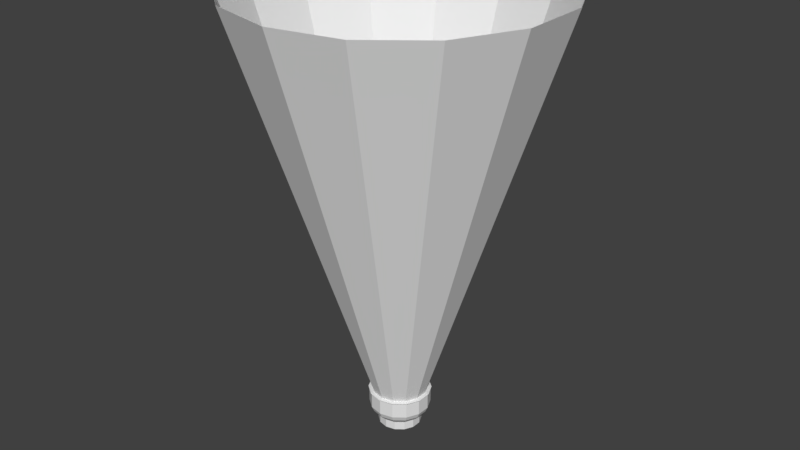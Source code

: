 # Source: Light.blend  (saved by Blender 2.77.0; exported with 4.5.12 LTS)
import bpy
from mathutils import Matrix  # noqa: F401  (used for matrix-valued properties, if any)

bpy.ops.wm.read_factory_settings(use_empty=True)
scene = bpy.context.scene
scene.name = 'Scene'

# ---- collections
col_collection_1 = bpy.data.collections.new('Collection 1'); scene.collection.children.link(col_collection_1)

# ---- materials (node trees are filled in below, after node groups)
mat_chrome_001 = bpy.data.materials.new('chrome.001')
mat_chrome_001.alpha_threshold = 0.0
mat_chrome_001.use_transparent_shadow = False
mat_chrome_001.roughness = 0.5
mat_chrome_001.line_color = (0.0, 0.0, 0.0, 1.0)
mat_licgt = bpy.data.materials.new('Licgt')
mat_licgt.alpha_threshold = 0.0
mat_licgt.use_transparent_shadow = False
mat_licgt.roughness = 0.5
mat_lightbeam = bpy.data.materials.new('LightBeam')
mat_lightbeam.alpha_threshold = 0.0
mat_lightbeam.use_transparent_shadow = False
mat_lightbeam.roughness = 0.5

# ---- material node trees

# ---- world
world_world = bpy.data.worlds.new('World'); scene.world = world_world
world_world.color = (0.05088, 0.05088, 0.05088)
world_world.use_sun_shadow = False
world_world.sun_shadow_jitter_overblur = 0.0
world_world.cycles.sampling_method = 'MANUAL'

# ---- meshes
me_cube = bpy.data.meshes.new('Cube')
me_cube.from_pydata([(5.804e-08, 0.3509, 0.03001), (0.0, 1.0, 0.8133), (0.1522, 0.3161, 0.03001), (0.4339, 0.901, 0.8133), (0.2743, 0.2188, 0.03001), (0.7818, 0.6235, 0.8133), (0.3421, 0.07807, 0.03001), (0.9749, 0.2225, 0.8133), (0.3421, -0.07807, 0.03001), (0.9749, -0.2225, 0.8133), (0.2743, -0.2188, 0.03001), (0.7818, -0.6235, 0.8133), (0.1522, -0.3161, 0.03001), (0.4339, -0.901, 0.8133), (1.11e-07, -0.3509, 0.03001), (1.51e-07, -1.0, 0.8133), (-0.1522, -0.3161, 0.03001), (-0.4339, -0.901, 0.8133), (-0.2743, -0.2188, 0.03001), (-0.7818, -0.6235, 0.8133), (-0.3421, -0.07807, 0.03001), (-0.9749, -0.2225, 0.8133), (-0.3421, 0.07807, 0.03001), (-0.9749, 0.2225, 0.8133), (-0.2743, 0.2188, 0.03001), (-0.7818, 0.6235, 0.8133), (-0.1522, 0.3161, 0.03001), (-0.4339, 0.901, 0.8133), (0.0, 1.0, 0.406), (0.4339, 0.901, 0.406), (0.7818, 0.6235, 0.406), (0.9749, 0.2225, 0.406), (0.9749, -0.2225, 0.406), (0.7818, -0.6235, 0.406), (0.4339, -0.901, 0.406), (1.51e-07, -1.0, 0.406), (-0.4339, -0.901, 0.406), (-0.7818, -0.6235, 0.406), (-0.9749, -0.2225, 0.406), (-0.9749, 0.2225, 0.406), (-0.7818, 0.6235, 0.406), (-0.4339, 0.901, 0.406), (0.5655, 1.174, 1.13), (-2.713e-08, 1.303, 1.13), (1.019, 0.8127, 1.13), (1.271, 0.29, 1.13), (1.271, -0.29, 1.13), (1.019, -0.8127, 1.13), (0.5655, -1.174, 1.13), (1.697e-07, -1.303, 1.13), (-0.5655, -1.174, 1.13), (-1.019, -0.8127, 1.13), (-1.271, -0.29, 1.13), (-1.271, 0.29, 1.13), (-1.019, 0.8127, 1.13), (-0.5655, 1.174, 1.13), (0.6135, 1.274, 1.376), (-3.629e-08, 1.414, 1.376), (1.106, 0.8816, 1.376), (1.379, 0.3147, 1.376), (1.379, -0.3147, 1.376), (1.106, -0.8816, 1.376), (0.6135, -1.274, 1.376), (1.772e-07, -1.414, 1.376), (-0.6135, -1.274, 1.376), (-1.106, -0.8816, 1.376), (-1.379, -0.3147, 1.376), (-1.379, 0.3147, 1.376), (-1.106, 0.8816, 1.376), (-0.6135, 1.274, 1.376), (0.6135, 1.274, 2.085), (-3.629e-08, 1.414, 2.085), (1.106, 0.8816, 2.085), (1.379, 0.3147, 2.085), (1.379, -0.3147, 2.085), (1.106, -0.8816, 2.085), (0.6135, -1.274, 2.085), (1.772e-07, -1.414, 2.085), (-0.6135, -1.274, 2.085), (-1.106, -0.8816, 2.085), (-1.379, -0.3147, 2.085), (-1.379, 0.3147, 2.085), (-1.106, 0.8816, 2.085), (-0.6135, 1.274, 2.085), (0.6307, 1.31, 2.135), (-3.838e-08, 1.454, 2.135), (1.136, 0.9063, 2.135), (1.417, 0.3235, 2.135), (1.417, -0.3235, 2.135), (1.136, -0.9063, 2.135), (0.6307, -1.31, 2.135), (1.811e-07, -1.454, 2.135), (-0.6307, -1.31, 2.135), (-1.136, -0.9063, 2.135), (-1.417, -0.3235, 2.135), (-1.417, 0.3235, 2.135), (-1.136, 0.9063, 2.135), (-0.6307, 1.31, 2.135), (0.5503, 1.143, 2.163), (-3.24e-08, 1.268, 2.163), (0.9915, 0.7907, 2.163), (1.236, 0.2822, 2.163), (1.236, -0.2822, 2.163), (0.9915, -0.7907, 2.163), (0.5503, -1.143, 2.163), (1.591e-07, -1.268, 2.163), (-0.5503, -1.143, 2.163), (-0.9915, -0.7907, 2.163), (-1.236, -0.2822, 2.163), (-1.236, 0.2822, 2.163), (-0.9915, 0.7907, 2.163), (-0.5503, 1.143, 2.163), (0.5503, 1.143, 1.319), (-3.24e-08, 1.268, 1.319), (0.9915, 0.7907, 1.319), (1.236, 0.2822, 1.319), (1.236, -0.2822, 1.319), (0.9915, -0.7907, 1.319), (0.5503, -1.143, 1.319), (1.591e-07, -1.268, 1.319), (-0.5503, -1.143, 1.319), (-0.9915, -0.7907, 1.319), (-1.236, -0.2822, 1.319), (-1.236, 0.2822, 1.319), (-0.9915, 0.7907, 1.319), (-0.5503, 1.143, 1.319), (0.4294, 0.8917, 0.9022), (-9.397e-09, 0.9898, 0.9022), (0.7738, 0.6171, 0.9022), (0.9649, 0.2202, 0.9022), (0.9649, -0.2202, 0.9022), (0.7738, -0.6171, 0.9022), (0.4294, -0.8917, 0.9022), (1.401e-07, -0.9898, 0.9022), (-0.4294, -0.8917, 0.9022), (-0.7738, -0.6171, 0.9022), (-0.9649, -0.2202, 0.9022), (-0.9649, 0.2202, 0.9022), (-0.7738, 0.6171, 0.9022), (-0.4294, 0.8917, 0.9022), (0.09353, 0.1942, 0.9022), (5.29e-08, 0.2156, 0.9022), (0.1685, 0.1344, 0.9022), (0.2102, 0.04797, 0.9022), (0.2102, -0.04797, 0.9022), (0.1685, -0.1344, 0.9022), (0.09353, -0.1942, 0.9022), (8.545e-08, -0.2156, 0.9022), (-0.09353, -0.1942, 0.9022), (-0.1685, -0.1344, 0.9022), (-0.2102, -0.04797, 0.9022), (-0.2102, 0.04797, 0.9022), (-0.1685, 0.1344, 0.9022), (-0.09353, 0.1942, 0.9022), (0.09356, 0.1943, 1.125), (5.237e-08, 0.2156, 1.125), (0.1686, 0.1344, 1.125), (0.2102, 0.04798, 1.125), (0.2102, -0.04798, 1.125), (0.1686, -0.1344, 1.125), (0.09356, -0.1943, 1.125), (8.493e-08, -0.2156, 1.125), (-0.09356, -0.1943, 1.125), (-0.1686, -0.1344, 1.125), (-0.2102, -0.04798, 1.125), (-0.2102, 0.04798, 1.125), (-0.1686, 0.1344, 1.125), (-0.09356, 0.1943, 1.125), (0.1322, 0.2745, 1.405), (4.543e-08, 0.3047, 1.405), (0.2382, 0.19, 1.405), (0.2971, 0.0678, 1.405), (0.2971, -0.0678, 1.405), (0.2382, -0.19, 1.405), (0.1322, -0.2745, 1.405), (9.144e-08, -0.3047, 1.405), (-0.1322, -0.2745, 1.405), (-0.2382, -0.19, 1.405), (-0.2971, -0.0678, 1.405), (-0.2971, 0.0678, 1.405), (-0.2382, 0.19, 1.405), (-0.1322, 0.2745, 1.405), (7.078e-08, 4.257e-09, 1.579), (3.171, 6.585, 20.9), (-5.468e-07, 7.309, 20.9), (5.715, 4.557, 20.9), (7.126, 1.626, 20.9), (7.126, -1.626, 20.9), (5.715, -4.557, 20.9), (3.171, -6.585, 20.9), (5.568e-07, -7.309, 20.9), (-3.171, -6.585, 20.9), (-5.715, -4.557, 20.9), (-7.126, -1.626, 20.9), (-7.126, 1.626, 20.9), (-5.715, 4.557, 20.9), (-3.171, 6.585, 20.9), (0.5524, 1.147, 2.187), (-3.217e-08, 1.273, 2.187), (0.9955, 0.7939, 2.187), (1.241, 0.2833, 2.187), (1.241, -0.2833, 2.187), (0.9955, -0.7939, 2.187), (0.5524, -1.147, 2.187), (1.601e-07, -1.273, 2.187), (-0.5524, -1.147, 2.187), (-0.9955, -0.7939, 2.187), (-1.241, -0.2833, 2.187), (-1.241, 0.2833, 2.187), (-0.9955, 0.7939, 2.187), (-0.5524, 1.147, 2.187)], [], [(28, 1, 3, 29), (29, 3, 5, 30), (30, 5, 7, 31), (31, 7, 9, 32), (32, 9, 11, 33), (33, 11, 13, 34), (34, 13, 15, 35), (35, 15, 17, 36), (36, 17, 19, 37), (37, 19, 21, 38), (38, 21, 23, 39), (39, 23, 25, 40), (17, 15, 49, 50), (40, 25, 27, 41), (41, 27, 1, 28), (0, 2, 4, 6, 8, 10, 12, 14, 16, 18, 20, 22, 24, 26), (26, 41, 28, 0), (24, 40, 41, 26), (22, 39, 40, 24), (20, 38, 39, 22), (18, 37, 38, 20), (16, 36, 37, 18), (14, 35, 36, 16), (12, 34, 35, 14), (10, 33, 34, 12), (8, 32, 33, 10), (6, 31, 32, 8), (4, 30, 31, 6), (2, 29, 30, 4), (0, 28, 29, 2), (48, 47, 61, 62), (3, 1, 43, 42), (27, 25, 54, 55), (13, 11, 47, 48), (23, 21, 52, 53), (9, 7, 45, 46), (19, 17, 50, 51), (1, 27, 55, 43), (5, 3, 42, 44), (15, 13, 48, 49), (25, 23, 53, 54), (11, 9, 46, 47), (21, 19, 51, 52), (7, 5, 44, 45), (64, 63, 77, 78), (43, 55, 69, 57), (49, 48, 62, 63), (50, 49, 63, 64), (42, 43, 57, 56), (51, 50, 64, 65), (44, 42, 56, 58), (52, 51, 65, 66), (45, 44, 58, 59), (53, 52, 66, 67), (46, 45, 59, 60), (54, 53, 67, 68), (47, 46, 60, 61), (55, 54, 68, 69), (79, 78, 92, 93), (56, 57, 71, 70), (65, 64, 78, 79), (58, 56, 70, 72), (66, 65, 79, 80), (59, 58, 72, 73), (67, 66, 80, 81), (60, 59, 73, 74), (68, 67, 81, 82), (61, 60, 74, 75), (69, 68, 82, 83), (62, 61, 75, 76), (57, 69, 83, 71), (63, 62, 76, 77), (95, 94, 108, 109), (72, 70, 84, 86), (80, 79, 93, 94), (73, 72, 86, 87), (81, 80, 94, 95), (74, 73, 87, 88), (82, 81, 95, 96), (75, 74, 88, 89), (83, 82, 96, 97), (76, 75, 89, 90), (71, 83, 97, 85), (77, 76, 90, 91), (78, 77, 91, 92), (70, 71, 85, 84), (103, 102, 116, 117), (88, 87, 101, 102), (96, 95, 109, 110), (89, 88, 102, 103), (97, 96, 110, 111), (90, 89, 103, 104), (85, 97, 111, 99), (91, 90, 104, 105), (92, 91, 105, 106), (84, 85, 99, 98), (93, 92, 106, 107), (86, 84, 98, 100), (94, 93, 107, 108), (87, 86, 100, 101), (113, 125, 139, 127), (111, 110, 124, 125), (104, 103, 117, 118), (99, 111, 125, 113), (105, 104, 118, 119), (106, 105, 119, 120), (98, 99, 113, 112), (107, 106, 120, 121), (100, 98, 112, 114), (108, 107, 121, 122), (101, 100, 114, 115), (109, 108, 122, 123), (102, 101, 115, 116), (110, 109, 123, 124), (134, 133, 147, 148), (119, 118, 132, 133), (120, 119, 133, 134), (112, 113, 127, 126), (121, 120, 134, 135), (114, 112, 126, 128), (122, 121, 135, 136), (115, 114, 128, 129), (123, 122, 136, 137), (116, 115, 129, 130), (124, 123, 137, 138), (117, 116, 130, 131), (125, 124, 138, 139), (118, 117, 131, 132), (150, 149, 163, 164), (126, 127, 141, 140), (135, 134, 148, 149), (128, 126, 140, 142), (136, 135, 149, 150), (129, 128, 142, 143), (137, 136, 150, 151), (130, 129, 143, 144), (138, 137, 151, 152), (131, 130, 144, 145), (139, 138, 152, 153), (132, 131, 145, 146), (127, 139, 153, 141), (133, 132, 146, 147), (158, 157, 171, 172), (143, 142, 156, 157), (151, 150, 164, 165), (144, 143, 157, 158), (152, 151, 165, 166), (145, 144, 158, 159), (153, 152, 166, 167), (146, 145, 159, 160), (141, 153, 167, 155), (147, 146, 160, 161), (148, 147, 161, 162), (140, 141, 155, 154), (149, 148, 162, 163), (142, 140, 154, 156), (181, 180, 182), (166, 165, 179, 180), (159, 158, 172, 173), (167, 166, 180, 181), (160, 159, 173, 174), (155, 167, 181, 169), (161, 160, 174, 175), (162, 161, 175, 176), (154, 155, 169, 168), (163, 162, 176, 177), (156, 154, 168, 170), (164, 163, 177, 178), (157, 156, 170, 171), (165, 164, 178, 179), (174, 173, 182), (169, 181, 182), (175, 174, 182), (176, 175, 182), (168, 169, 182), (177, 176, 182), (170, 168, 182), (178, 177, 182), (171, 170, 182), (179, 178, 182), (172, 171, 182), (180, 179, 182), (173, 172, 182), (103, 188, 187, 102), (110, 111, 196, 195), (103, 104, 189, 188), (111, 99, 184, 196), (104, 105, 190, 189), (105, 106, 191, 190), (99, 98, 183, 184), (106, 107, 192, 191), (98, 100, 185, 183), (107, 108, 193, 192), (100, 101, 186, 185), (108, 109, 194, 193), (101, 102, 187, 186), (109, 110, 195, 194), (199, 200, 201, 202, 203, 204, 205, 206, 207, 208, 209, 210, 198, 197)])
me_cube.polygons.foreach_set('material_index', [0, 0, 0, 0, 0, 0, 0, 0, 0, 0, 0, 0, 0, 0, 0, 0, 0, 0, 0, 0, 0, 0, 0, 0, 0, 0, 0, 0, 0, 0, 0, 0, 0, 0, 0, 0, 0, 0, 0, 0, 0, 0, 0, 0, 0, 0, 0, 0, 0, 0, 0, 0, 0, 0, 0, 0, 0, 0, 0, 0, 0, 0, 0, 0, 0, 0, 0, 0, 0, 0, 0, 0, 0, 0, 0, 0, 0, 0, 0, 0, 0, 0, 0, 0, 0, 0, 0, 0, 0, 0, 0, 0, 0, 0, 0, 0, 0, 0, 0, 0, 0, 0, 0, 0, 0, 0, 0, 0, 0, 0, 0, 0, 0, 0, 0, 0, 0, 0, 0, 0, 0, 0, 0, 0, 0, 0, 0, 0, 0, 0, 0, 0, 0, 0, 0, 0, 0, 0, 0, 0, 0, 0, 1, 0, 0, 0, 0, 0, 0, 0, 0, 0, 0, 0, 0, 0, 1, 1, 1, 1, 1, 1, 1, 1, 1, 1, 1, 1, 1, 1, 1, 1, 1, 1, 1, 1, 1, 1, 1, 1, 1, 1, 1, 2, 2, 2, 2, 2, 2, 2, 2, 2, 2, 2, 2, 2, 2, 2])
_uv = me_cube.uv_layers.new(name='UVMap')
_uv.uv.foreach_set('vector', [0.0, 0.0, 1.0, 0.0, 1.0, 1.0, 0.0, 1.0, 0.0, 0.0, 1.0, 0.0, 1.0, 1.0, 0.0, 1.0, 0.0, 0.0, 1.0, 0.0, 1.0, 1.0, 0.0, 1.0, 0.0, 0.0, 1.0, 0.0, 1.0, 1.0, 0.0, 1.0, 0.0, 0.0, 1.0, 0.0, 1.0, 1.0, 0.0, 1.0, 0.0, 0.0, 1.0, 0.0, 1.0, 1.0, 0.0, 1.0, 0.0, 0.0, 1.0, 0.0, 1.0, 1.0, 0.0, 1.0, 0.0, 0.0, 1.0, 0.0, 1.0, 1.0, 0.0, 1.0, 0.0, 0.0, 1.0, 0.0, 1.0, 1.0, 0.0, 1.0, 0.0, 0.0, 1.0, 0.0, 1.0, 1.0, 0.0, 1.0, 0.0, 0.0, 1.0, 0.0, 1.0, 1.0, 0.0, 1.0, 0.0, 0.0, 1.0, 0.0, 1.0, 1.0, 0.0, 1.0, 0.0, 0.0, 1.0, 0.0, 1.0, 1.0, 0.0, 1.0, 0.0, 0.0, 1.0, 0.0, 1.0, 1.0, 0.0, 1.0, 0.0, 0.0, 1.0, 0.0, 1.0, 1.0, 0.0, 1.0, 0.5, 1.0, 0.7169, 0.9505, 0.8909, 0.8117, 0.9875, 0.6113, 0.9875, 0.3887, 0.8909, 0.1883, 0.7169, 0.04952, 0.5, 0.0, 0.2831, 0.04952, 0.1091, 0.1883, 0.01254, 0.3887, 0.01254, 0.6113, 0.1091, 0.8117, 0.2831, 0.9505, 0.0, 0.0, 1.0, 0.0, 1.0, 1.0, 0.0, 1.0, 0.0, 0.0, 1.0, 0.0, 1.0, 1.0, 0.0, 1.0, 0.0, 0.0, 1.0, 0.0, 1.0, 1.0, 0.0, 1.0, 0.0, 0.0, 1.0, 0.0, 1.0, 1.0, 0.0, 1.0, 0.0, 0.0, 1.0, 0.0, 1.0, 1.0, 0.0, 1.0, 0.0, 0.0, 1.0, 0.0, 1.0, 1.0, 0.0, 1.0, 0.0, 0.0, 1.0, 0.0, 1.0, 1.0, 0.0, 1.0, 0.0, 0.0, 1.0, 0.0, 1.0, 1.0, 0.0, 1.0, 0.0, 0.0, 1.0, 0.0, 1.0, 1.0, 0.0, 1.0, 0.0, 0.0, 1.0, 0.0, 1.0, 1.0, 0.0, 1.0, 0.0, 0.0, 1.0, 0.0, 1.0, 1.0, 0.0, 1.0, 0.0, 0.0, 1.0, 0.0, 1.0, 1.0, 0.0, 1.0, 0.0, 0.0, 1.0, 0.0, 1.0, 1.0, 0.0, 1.0, 0.0, 0.0, 1.0, 0.0, 1.0, 1.0, 0.0, 1.0, 0.0, 0.0, 1.0, 0.0, 1.0, 1.0, 0.0, 1.0, 0.0, 0.0, 1.0, 0.0, 1.0, 1.0, 0.0, 1.0, 0.0, 0.0, 1.0, 0.0, 1.0, 1.0, 0.0, 1.0, 0.0, 0.0, 1.0, 0.0, 1.0, 1.0, 0.0, 1.0, 0.0, 0.0, 1.0, 0.0, 1.0, 1.0, 0.0, 1.0, 0.0, 0.0, 1.0, 0.0, 1.0, 1.0, 0.0, 1.0, 0.0, 0.0, 1.0, 0.0, 1.0, 1.0, 0.0, 1.0, 0.0, 0.0, 1.0, 0.0, 1.0, 1.0, 0.0, 1.0, 0.0, 0.0, 1.0, 0.0, 1.0, 1.0, 0.0, 1.0, 0.0, 0.0, 1.0, 0.0, 1.0, 1.0, 0.0, 1.0, 0.0, 0.0, 1.0, 0.0, 1.0, 1.0, 0.0, 1.0, 0.0, 0.0, 1.0, 0.0, 1.0, 1.0, 0.0, 1.0, 0.0, 0.0, 1.0, 0.0, 1.0, 1.0, 0.0, 1.0, 0.0, 0.0, 1.0, 0.0, 1.0, 1.0, 0.0, 1.0, 0.0, 0.0, 1.0, 0.0, 1.0, 1.0, 0.0, 1.0, 0.0, 0.0, 1.0, 0.0, 1.0, 1.0, 0.0, 1.0, 0.0, 0.0, 1.0, 0.0, 1.0, 1.0, 0.0, 1.0, 0.0, 0.0, 1.0, 0.0, 1.0, 1.0, 0.0, 1.0, 0.0, 0.0, 1.0, 0.0, 1.0, 1.0, 0.0, 1.0, 0.0, 0.0, 1.0, 0.0, 1.0, 1.0, 0.0, 1.0, 0.0, 0.0, 1.0, 0.0, 1.0, 1.0, 0.0, 1.0, 0.0, 0.0, 1.0, 0.0, 1.0, 1.0, 0.0, 1.0, 0.0, 0.0, 1.0, 0.0, 1.0, 1.0, 0.0, 1.0, 0.0, 0.0, 1.0, 0.0, 1.0, 1.0, 0.0, 1.0, 0.0, 0.0, 1.0, 0.0, 1.0, 1.0, 0.0, 1.0, 0.0, 0.0, 1.0, 0.0, 1.0, 1.0, 0.0, 1.0, 0.0, 0.0, 1.0, 0.0, 1.0, 1.0, 0.0, 1.0, 0.0, 0.0, 1.0, 0.0, 1.0, 1.0, 0.0, 1.0, 0.0, 0.0, 1.0, 0.0, 1.0, 1.0, 0.0, 1.0, 0.0, 0.0, 1.0, 0.0, 1.0, 1.0, 0.0, 1.0, 0.0, 0.0, 1.0, 0.0, 1.0, 1.0, 0.0, 1.0, 0.0, 0.0, 1.0, 0.0, 1.0, 1.0, 0.0, 1.0, 0.0, 0.0, 1.0, 0.0, 1.0, 1.0, 0.0, 1.0, 0.0, 0.0, 1.0, 0.0, 1.0, 1.0, 0.0, 1.0, 0.0, 0.0, 1.0, 0.0, 1.0, 1.0, 0.0, 1.0, 0.0, 0.0, 1.0, 0.0, 1.0, 1.0, 0.0, 1.0, 0.0, 0.0, 1.0, 0.0, 1.0, 1.0, 0.0, 1.0, 0.0, 0.0, 1.0, 0.0, 1.0, 1.0, 0.0, 1.0, 0.0, 0.0, 1.0, 0.0, 1.0, 1.0, 0.0, 1.0, 0.0, 0.0, 1.0, 0.0, 1.0, 1.0, 0.0, 1.0, 0.0, 0.0, 1.0, 0.0, 1.0, 1.0, 0.0, 1.0, 0.0, 0.0, 1.0, 0.0, 1.0, 1.0, 0.0, 1.0, 0.0, 0.0, 1.0, 0.0, 1.0, 1.0, 0.0, 1.0, 0.0, 0.0, 1.0, 0.0, 1.0, 1.0, 0.0, 1.0, 0.0, 0.0, 1.0, 0.0, 1.0, 1.0, 0.0, 1.0, 0.0, 0.0, 1.0, 0.0, 1.0, 1.0, 0.0, 1.0, 0.0, 0.0, 1.0, 0.0, 1.0, 1.0, 0.0, 1.0, 0.0, 0.0, 1.0, 0.0, 1.0, 1.0, 0.0, 1.0, 0.0, 0.0, 1.0, 0.0, 1.0, 1.0, 0.0, 1.0, 0.0, 0.0, 1.0, 0.0, 1.0, 1.0, 0.0, 1.0, 0.0, 0.0, 1.0, 0.0, 1.0, 1.0, 0.0, 1.0, 0.0, 0.0, 1.0, 0.0, 1.0, 1.0, 0.0, 1.0, 0.0, 0.0, 1.0, 0.0, 1.0, 1.0, 0.0, 1.0, 0.0, 0.0, 1.0, 0.0, 1.0, 1.0, 0.0, 1.0, 0.0, 0.0, 1.0, 0.0, 1.0, 1.0, 0.0, 1.0, 0.0, 0.0, 1.0, 0.0, 1.0, 1.0, 0.0, 1.0, 0.0, 0.0, 1.0, 0.0, 1.0, 1.0, 0.0, 1.0, 0.0, 0.0, 1.0, 0.0, 1.0, 1.0, 0.0, 1.0, 0.0, 0.0, 1.0, 0.0, 1.0, 1.0, 0.0, 1.0, 0.0, 0.0, 1.0, 0.0, 1.0, 1.0, 0.0, 1.0, 0.0, 0.0, 1.0, 0.0, 1.0, 1.0, 0.0, 1.0, 0.0, 0.0, 1.0, 0.0, 1.0, 1.0, 0.0, 1.0, 0.0, 0.0, 1.0, 0.0, 1.0, 1.0, 0.0, 1.0, 0.0, 0.0, 1.0, 0.0, 1.0, 1.0, 0.0, 1.0, 0.0, 0.0, 1.0, 0.0, 1.0, 1.0, 0.0, 1.0, 0.0, 0.0, 1.0, 0.0, 1.0, 1.0, 0.0, 1.0, 0.0, 0.0, 1.0, 0.0, 1.0, 1.0, 0.0, 1.0, 0.0, 0.0, 1.0, 0.0, 1.0, 1.0, 0.0, 1.0, 0.0, 0.0, 1.0, 0.0, 1.0, 1.0, 0.0, 1.0, 0.0, 0.0, 1.0, 0.0, 1.0, 1.0, 0.0, 1.0, 0.0, 0.0, 1.0, 0.0, 1.0, 1.0, 0.0, 1.0, 0.0, 0.0, 1.0, 0.0, 1.0, 1.0, 0.0, 1.0, 0.0, 0.0, 1.0, 0.0, 1.0, 1.0, 0.0, 1.0, 0.0, 0.0, 1.0, 0.0, 1.0, 1.0, 0.0, 1.0, 0.0, 0.0, 1.0, 0.0, 1.0, 1.0, 0.0, 1.0, 0.0, 0.0, 1.0, 0.0, 1.0, 1.0, 0.0, 1.0, 0.0, 0.0, 1.0, 0.0, 1.0, 1.0, 0.0, 1.0, 0.0, 0.0, 1.0, 0.0, 1.0, 1.0, 0.0, 1.0, 0.0, 0.0, 1.0, 0.0, 1.0, 1.0, 0.0, 1.0, 0.0, 0.0, 1.0, 0.0, 1.0, 1.0, 0.0, 1.0, 0.0, 0.0, 1.0, 0.0, 1.0, 1.0, 0.0, 1.0, 0.0, 0.0, 1.0, 0.0, 1.0, 1.0, 0.0, 1.0, 0.0, 0.0, 1.0, 0.0, 1.0, 1.0, 0.0, 1.0, 0.0, 0.0, 1.0, 0.0, 1.0, 1.0, 0.0, 1.0, 0.0, 0.0, 1.0, 0.0, 1.0, 1.0, 0.0, 1.0, 0.0, 0.0, 1.0, 0.0, 1.0, 1.0, 0.0, 1.0, 0.0, 0.0, 1.0, 0.0, 1.0, 1.0, 0.0, 1.0, 0.0, 0.0, 1.0, 0.0, 1.0, 1.0, 0.0, 1.0, 0.0, 0.0, 1.0, 0.0, 1.0, 1.0, 0.0, 1.0, 0.0, 0.0, 1.0, 0.0, 1.0, 1.0, 0.0, 1.0, 0.0, 0.0, 1.0, 0.0, 1.0, 1.0, 0.0, 1.0, 0.0, 0.0, 1.0, 0.0, 1.0, 1.0, 0.0, 1.0, 0.0, 0.0, 1.0, 0.0, 1.0, 1.0, 0.0, 1.0, 0.0, 0.0, 1.0, 0.0, 1.0, 1.0, 0.0, 1.0, 0.0, 0.0, 1.0, 0.0, 1.0, 1.0, 0.0, 1.0, 0.0, 0.0, 1.0, 0.0, 1.0, 1.0, 0.0, 1.0, 0.0, 0.0, 1.0, 0.0, 1.0, 1.0, 0.0, 1.0, 0.0, 0.0, 1.0, 0.0, 1.0, 1.0, 0.0, 1.0, 0.0, 0.0, 1.0, 0.0, 1.0, 1.0, 0.0, 1.0, 0.0, 0.0, 1.0, 0.0, 1.0, 1.0, 0.0, 1.0, 0.0, 0.0, 1.0, 0.0, 1.0, 1.0, 0.0, 1.0, 0.0, 0.0, 1.0, 0.0, 1.0, 1.0, 0.0, 1.0, 0.0, 0.0, 1.0, 0.0, 1.0, 1.0, 0.0, 1.0, 0.0, 0.0, 1.0, 0.0, 1.0, 1.0, 0.0, 1.0, 0.0, 0.0, 1.0, 0.0, 1.0, 1.0, 0.0, 1.0, 0.0, 0.0, 1.0, 0.0, 1.0, 1.0, 0.0, 1.0, 0.0, 0.0, 1.0, 0.0, 1.0, 1.0, 0.0, 1.0, 0.0, 0.0, 1.0, 0.0, 1.0, 1.0, 0.0, 1.0, 0.0, 0.0, 1.0, 0.0, 1.0, 1.0, 0.0, 1.0, 0.0, 0.0, 1.0, 0.0, 1.0, 1.0, 0.0, 1.0, 0.0, 0.0, 1.0, 0.0, 1.0, 1.0, 0.0, 1.0, 0.0, 0.0, 1.0, 0.0, 1.0, 1.0, 0.0, 1.0, 0.0, 0.0, 1.0, 0.0, 1.0, 1.0, 0.0, 1.0, 0.0, 0.0, 1.0, 0.0, 1.0, 1.0, 0.0, 1.0, 0.0, 0.0, 1.0, 0.0, 1.0, 1.0, 0.0, 1.0, 0.0, 0.0, 1.0, 0.0, 1.0, 1.0, 0.0, 1.0, 0.0, 0.0, 1.0, 0.0, 1.0, 1.0, 0.0, 1.0, 0.0, 0.0, 1.0, 0.0, 1.0, 1.0, 0.0, 1.0, 0.0, 0.0, 1.0, 0.0, 1.0, 1.0, 0.0, 1.0, 0.0, 0.0, 1.0, 0.0, 1.0, 1.0, 0.0, 1.0, 0.0, 0.0, 1.0, 0.0, 1.0, 1.0, 0.0, 1.0, 0.0, 0.0, 1.0, 0.0, 1.0, 1.0, 0.0, 1.0, 0.0, 0.0, 1.0, 0.0, 1.0, 1.0, 0.0, 1.0, 0.0, 0.0, 1.0, 0.0, 1.0, 1.0, 0.0, 1.0, 0.0, 0.0, 1.0, 0.0, 1.0, 1.0, 0.0, 1.0, 0.0, 0.0, 1.0, 0.0, 1.0, 1.0, 0.0, 1.0, 0.0, 0.0, 1.0, 0.0, 1.0, 1.0, 0.0, 0.0, 1.0, 0.0, 1.0, 1.0, 0.0, 1.0, 0.0, 0.0, 1.0, 0.0, 1.0, 1.0, 0.0, 1.0, 0.0, 0.0, 1.0, 0.0, 1.0, 1.0, 0.0, 1.0, 0.0, 0.0, 1.0, 0.0, 1.0, 1.0, 0.0, 1.0, 0.0, 0.0, 1.0, 0.0, 1.0, 1.0, 0.0, 1.0, 0.0, 0.0, 1.0, 0.0, 1.0, 1.0, 0.0, 1.0, 0.0, 0.0, 1.0, 0.0, 1.0, 1.0, 0.0, 1.0, 0.0, 0.0, 1.0, 0.0, 1.0, 1.0, 0.0, 1.0, 0.0, 0.0, 1.0, 0.0, 1.0, 1.0, 0.0, 1.0, 0.0, 0.0, 1.0, 0.0, 1.0, 1.0, 0.0, 1.0, 0.0, 0.0, 1.0, 0.0, 1.0, 1.0, 0.0, 1.0, 0.0, 0.0, 1.0, 0.0, 1.0, 1.0, 0.0, 1.0, 0.0, 0.0, 1.0, 0.0, 1.0, 1.0, 0.0, 1.0, 0.0, 0.0, 1.0, 0.0, 1.0, 1.0, 0.0, 0.0, 1.0, 0.0, 1.0, 1.0, 0.0, 0.0, 1.0, 0.0, 1.0, 1.0, 0.0, 0.0, 1.0, 0.0, 1.0, 1.0, 0.0, 0.0, 1.0, 0.0, 1.0, 1.0, 0.0, 0.0, 1.0, 0.0, 1.0, 1.0, 0.0, 0.0, 1.0, 0.0, 1.0, 1.0, 0.0, 0.0, 1.0, 0.0, 1.0, 1.0, 0.0, 0.0, 1.0, 0.0, 1.0, 1.0, 0.0, 0.0, 1.0, 0.0, 1.0, 1.0, 0.0, 0.0, 1.0, 0.0, 1.0, 1.0, 0.0, 0.0, 1.0, 0.0, 1.0, 1.0, 0.0, 0.0, 1.0, 0.0, 1.0, 1.0, 0.4459, 0.0, 0.1883, 1.0, 0.3887, 1.0, 0.4807, 0.0, 0.5541, 0.0, 0.5782, 0.0, 0.9505, 1.0, 0.8117, 1.0, 0.4459, 0.0, 0.4218, 0.0, 0.04952, 1.0, 0.1883, 1.0, 0.5782, 0.0, 0.5868, 0.0, 1.0, 1.0, 0.9505, 1.0, 0.4218, 0.0, 0.4132, 0.0, 0.0, 1.0, 0.04952, 1.0, 0.4132, 0.0, 0.4218, 0.0, 0.04952, 1.0, 0.0, 1.0, 0.5868, 0.0, 0.5782, 0.0, 0.9505, 1.0, 1.0, 1.0, 0.4218, 0.0, 0.4459, 0.0, 0.1883, 1.0, 0.04952, 1.0, 0.5782, 0.0, 0.5541, 0.0, 0.8117, 1.0, 0.9505, 1.0, 0.4459, 0.0, 0.4807, 0.0, 0.3887, 1.0, 0.1883, 1.0, 0.5541, 0.0, 0.5193, 0.0, 0.6113, 1.0, 0.8117, 1.0, 0.4807, 0.0, 0.5193, 0.0, 0.6113, 1.0, 0.3887, 1.0, 0.5193, 0.0, 0.4807, 0.0, 0.3887, 1.0, 0.6113, 1.0, 0.5193, 0.0, 0.5541, 0.0, 0.8117, 1.0, 0.6113, 1.0, 0.5541, 0.0, 0.5193, 0.0, 0.4807, 0.0, 0.4459, 0.0, 0.4218, 0.0, 0.4132, 0.0, 0.4218, 0.0, 0.4459, 0.0, 0.4807, 0.0, 0.5193, 0.0, 0.5541, 0.0, 0.5782, 0.0, 0.5868, 0.0, 0.5782, 0.0])
me_cube.materials.append(mat_chrome_001)
me_cube.materials.append(mat_licgt)
me_cube.materials.append(mat_lightbeam)
me_cube.use_remesh_preserve_volume = False
me_cube.use_remesh_preserve_attributes = False
me_cube.use_mirror_vertex_groups = False
me_cube.update()

# ---- objects
ob_foco = bpy.data.objects.new('Foco', me_cube)

# ---- transforms, parenting, visibility, modifiers, constraints
ob_foco.location = (0.0, 0.0, 0.0)
ob_foco.lock_rotations_4d = False
ob_foco.empty_display_type = 'ARROWS'
ob_foco.lineart.crease_threshold = 0.0

# ---- collection membership
col_collection_1.objects.link(ob_foco)

# ---- scene / render settings (as saved in the file)
scene.frame_start = 1; scene.frame_end = 250; scene.frame_set(1)
scene.render.engine = 'BLENDER_EEVEE_NEXT'
scene.render.resolution_percentage = 50
scene.render.dither_intensity = 0.0
scene.cycles.use_denoising = False
scene.cycles.samples = 128
scene.cycles.sampling_pattern = 'TABULATED_SOBOL'
scene.cycles.light_sampling_threshold = 0.0
scene.cycles.use_adaptive_sampling = False
scene.cycles.use_light_tree = False
scene.cycles.blur_glossy = 0.0
scene.cycles.sample_clamp_indirect = 0.0
scene.view_settings.view_transform = 'Standard'
bpy.context.view_layer.update()

# ---- added for rendering (the .blend has no active camera and no usable light): camera, sun
cam_auto = bpy.data.cameras.new('AutoCamera')
cam_auto.lens = 50.0
cam_auto.sensor_width = 36.0
cam_auto.clip_end = 1000.0
ob_auto_camera = bpy.data.objects.new('AutoCamera', cam_auto)
scene.collection.objects.link(ob_auto_camera)
ob_auto_camera.location = (27.013, -32.4156, 32.0757)
ob_auto_camera.rotation_euler = (1.09748, -7.21219e-08, 0.694738)
scene.camera = ob_auto_camera
light_auto_sun = bpy.data.lights.new('AutoSun', 'SUN')
light_auto_sun.energy = 3.0
light_auto_sun.angle = 0.0523599
ob_auto_sun = bpy.data.objects.new('AutoSun', light_auto_sun)
scene.collection.objects.link(ob_auto_sun)
ob_auto_sun.rotation_euler = (0.872665, 0.174533, 0.523599)
bpy.context.view_layer.update()
